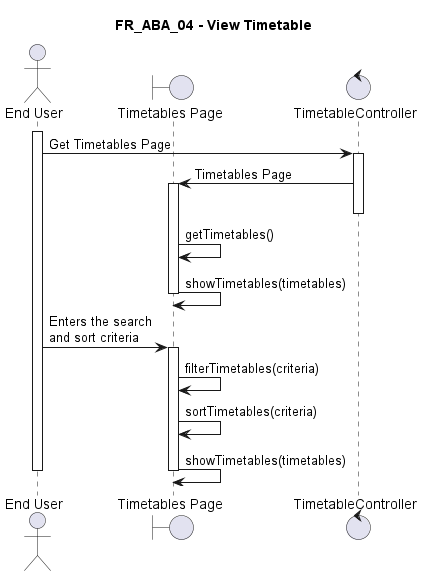

The diagram above was rendered by PlantUML. Its source (embedded in the PNG):
@startuml FR_ABA_04
title FR_ABA_04 - View Timetable
skinparam maxMessageSize 125

actor "End User" as eu
boundary "Timetables Page" as fe
control "TimetableController" as ct
' entity "Timetable" as en
' database "Database" as db

activate eu

eu -> ct ++ : Get Timetables Page
ct -> fe ++-- : Timetables Page
fe -> fe : getTimetables()
fe -> fe -- : showTimetables(timetables)

eu -> fe ++ : Enters the search and sort criteria
fe -> fe : filterTimetables(criteria)
fe -> fe : sortTimetables(criteria)
fe -> fe -- : showTimetables(timetables)

deactivate eu

@enduml